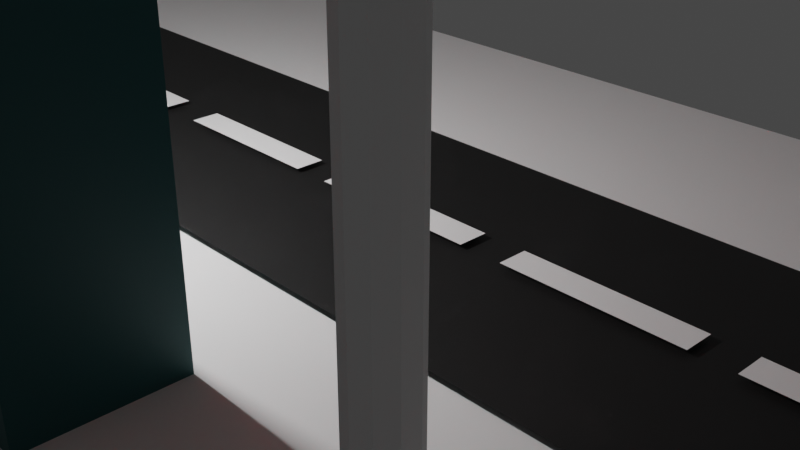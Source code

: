 # Source: untitled.blend  (saved by Blender 3.6.11; exported with 4.5.12 LTS)
import bpy
from mathutils import Matrix  # noqa: F401  (used for matrix-valued properties, if any)

bpy.ops.wm.read_factory_settings(use_empty=True)
scene = bpy.context.scene
scene.name = 'Scene'

# ---- collections
col_collection = bpy.data.collections.new('Collection'); scene.collection.children.link(col_collection)

# ---- materials (node trees are filled in below, after node groups)
mat_material_003 = bpy.data.materials.new('Material.003')
mat_material_003.use_transparent_shadow = False
mat_material_004 = bpy.data.materials.new('Material.004')
mat_material_004.use_transparent_shadow = False
mat_material_002 = bpy.data.materials.new('Material.002')
mat_material_002.use_transparent_shadow = False
mat_material_001 = bpy.data.materials.new('Material.001')
mat_material_001.use_transparent_shadow = False
mat_material_005 = bpy.data.materials.new('Material.005')
mat_material_005.use_transparent_shadow = False

# ---- material node trees
mat_material_003.use_nodes = True; mat_material_003.node_tree.nodes.clear()
_N = mat_material_003.node_tree.nodes; _L = mat_material_003.node_tree.links
n0 = _N.new('ShaderNodeBsdfPrincipled'); n0.name = 'Principled BSDF'; n0.location = (10, 300)
n0.distribution = 'GGX'
n0.subsurface_method = 'RANDOM_WALK_SKIN'
n0.inputs[0].default_value = (0.0, 0.0776, 0.08059, 1.0)
n0.inputs[3].default_value = 1.45
n0.inputs[27].default_value = (0.0, 0.0, 0.0, 1.0)
n0.inputs[28].default_value = 1.0
n1 = _N.new('ShaderNodeOutputMaterial'); n1.name = 'Material Output'; n1.location = (300, 300)
_L.new(n0.outputs[0], n1.inputs[0])
n1.is_active_output = True
mat_material_004.use_nodes = True; mat_material_004.node_tree.nodes.clear()
_N = mat_material_004.node_tree.nodes; _L = mat_material_004.node_tree.links
n0 = _N.new('ShaderNodeOutputMaterial'); n0.name = 'Material Output'; n0.location = (300, 300)
n1 = _N.new('ShaderNodeBsdfGlass'); n1.name = 'Glass BSDF'; n1.location = (-365, 249)
n1.distribution = 'BECKMANN'
n1.inputs[0].default_value = (0.04771, 1.0, 1.0, 1.0)
n1.inputs[2].default_value = 1.45
n2 = _N.new('ShaderNodeBsdfPrincipled'); n2.name = 'Principled BSDF'; n2.location = (10, 300)
n2.subsurface_method = 'RANDOM_WALK_SKIN'
n2.inputs[0].default_value = (0.03337, 0.6674, 0.8, 1.0)
n2.inputs[2].default_value = 0.01
n2.inputs[3].default_value = 1.45
n2.inputs[27].default_value = (0.01147, 0.1784, 0.2011, 1.0)
n2.inputs[28].default_value = 0.1
_L.new(n2.outputs[0], n0.inputs[0])
n0.is_active_output = True
mat_material_002.use_nodes = True; mat_material_002.node_tree.nodes.clear()
_N = mat_material_002.node_tree.nodes; _L = mat_material_002.node_tree.links
n0 = _N.new('ShaderNodeBsdfPrincipled'); n0.name = 'Principled BSDF'; n0.location = (10, 300)
n0.distribution = 'GGX'
n0.subsurface_method = 'RANDOM_WALK_SKIN'
n0.inputs[0].default_value = (0.02875, 0.02875, 0.02875, 1.0)
n0.inputs[3].default_value = 1.45
n0.inputs[27].default_value = (0.02877, 0.003333, 0.005055, 1.0)
n0.inputs[28].default_value = 1.0
n1 = _N.new('ShaderNodeOutputMaterial'); n1.name = 'Material Output'; n1.location = (300, 300)
_L.new(n0.outputs[0], n1.inputs[0])
n1.is_active_output = True
mat_material_001.use_nodes = True; mat_material_001.node_tree.nodes.clear()
_N = mat_material_001.node_tree.nodes; _L = mat_material_001.node_tree.links
n0 = _N.new('ShaderNodeBsdfPrincipled'); n0.name = 'Principled BSDF'; n0.location = (10, 300)
n0.distribution = 'GGX'
n0.subsurface_method = 'RANDOM_WALK_SKIN'
n0.inputs[3].default_value = 1.45
n0.inputs[27].default_value = (1.0, 0.002111, 0.0, 1.0)
n0.inputs[28].default_value = 4.6
n1 = _N.new('ShaderNodeOutputMaterial'); n1.name = 'Material Output'; n1.location = (300, 300)
_L.new(n0.outputs[0], n1.inputs[0])
n1.is_active_output = True
mat_material_005.use_nodes = True; mat_material_005.node_tree.nodes.clear()
_N = mat_material_005.node_tree.nodes; _L = mat_material_005.node_tree.links
n0 = _N.new('ShaderNodeBsdfPrincipled'); n0.name = 'Principled BSDF'; n0.location = (10, 300)
n0.distribution = 'GGX'
n0.subsurface_method = 'RANDOM_WALK_SKIN'
n0.inputs[0].default_value = (0.006619, 0.006619, 0.006619, 1.0)
n0.inputs[3].default_value = 1.45
n0.inputs[27].default_value = (0.0, 0.0, 0.0, 1.0)
n0.inputs[28].default_value = 1.0
n1 = _N.new('ShaderNodeOutputMaterial'); n1.name = 'Material Output'; n1.location = (300, 300)
_L.new(n0.outputs[0], n1.inputs[0])
n1.is_active_output = True

# ---- world
world_world = bpy.data.worlds.new('World'); scene.world = world_world
world_world.use_nodes = True; world_world.node_tree.nodes.clear()
_N = world_world.node_tree.nodes; _L = world_world.node_tree.links
n0 = _N.new('ShaderNodeOutputWorld'); n0.name = 'World Output'; n0.location = (300, 300)
n1 = _N.new('ShaderNodeBackground'); n1.name = 'Background'; n1.location = (10, 300)
n1.inputs[0].default_value = (0.05088, 0.05088, 0.05088, 1.0)
_L.new(n1.outputs[0], n0.inputs[0])
n0.is_active_output = True
world_world.color = (0.05088, 0.05088, 0.05088)
world_world.use_sun_shadow = False
world_world.sun_shadow_jitter_overblur = 0.0

# ---- cameras
cam_camera = bpy.data.cameras.new('Camera')
cam_camera.clip_end = 100.0
cam_camera.ortho_scale = 7.314

# ---- lights
light_light = bpy.data.lights.new('Light', 'POINT')
light_light.transmission_factor = 0.0
light_light.energy = 1000.0
light_light.shadow_soft_size = 0.1
light_light.shadow_maximum_resolution = 0.006
light_light.use_absolute_resolution = True

# ---- meshes
me_plane = bpy.data.meshes.new('Plane')
me_plane.from_pydata([(-1.0, -1.0, 0.0), (1.0, -1.0, 0.0), (-1.0, 1.0, 0.0), (1.0, 1.0, 0.0)], [], [(0, 1, 3, 2)])
_uv = me_plane.uv_layers.new(name='UVMap')
_uv.uv.foreach_set('vector', [0.0, 0.0, 1.0, 0.0, 1.0, 1.0, 0.0, 1.0])
me_plane.update()
me_cube_001 = bpy.data.meshes.new('Cube.001')
me_cube_001.from_pydata([(-1.0, -1.0, -1.0), (0.2266, 0.8707, 0.7235), (-1.0, -1.0, 1.0), (0.2266, 0.8707, 0.9257), (-1.0, 1.0, -1.0), (-1.0, 1.0, 1.0), (1.0, -1.0, -1.0), (0.843, 0.8707, 0.7235), (1.0, -1.0, 1.0), (0.843, 0.8707, 0.9257), (1.0, 1.0, -1.0), (1.0, 1.0, 1.0), (0.2266, 1.0, 0.7235), (0.2266, 1.0, 0.9257), (0.843, 1.0, 0.9257), (0.843, 1.0, 0.7235)], [], [(0, 2, 5, 4), (14, 11, 10, 4, 5, 13, 12, 15), (5, 11, 14, 13), (10, 11, 8, 6), (6, 8, 2, 0), (4, 10, 6, 0), (11, 5, 2, 8), (13, 3, 1, 12), (15, 7, 9, 14), (7, 1, 3, 9), (12, 1, 7, 15), (9, 3, 13, 14)])
_uv = me_cube_001.uv_layers.new(name='UVMap')
_uv.uv.foreach_set('vector', [0.375, 0.0, 0.625, 0.0, 0.625, 0.25, 0.375, 0.25, 0.6157, 0.4804, 0.625, 0.5, 0.375, 0.5, 0.375, 0.25, 0.625, 0.25, 0.6157, 0.4033, 0.5904, 0.4033, 0.5904, 0.4804, 0.625, 0.25, 0.625, 0.5, 0.6157, 0.4804, 0.6157, 0.4033, 0.375, 0.5, 0.625, 0.5, 0.625, 0.75, 0.375, 0.75, 0.375, 0.75, 0.625, 0.75, 0.625, 1.0, 0.375, 1.0, 0.125, 0.5, 0.375, 0.5, 0.375, 0.75, 0.125, 0.75, 0.625, 0.5, 0.875, 0.5, 0.875, 0.75, 0.625, 0.75, 0.625, 0.1422, 0.625, 0.0, 0.375, 0.0, 0.375, 0.1422, 0.375, 0.6078, 0.375, 0.75, 0.625, 0.75, 0.625, 0.6078, 0.375, 0.75, 0.375, 1.0, 0.625, 1.0, 0.625, 0.75, 0.125, 0.6078, 0.125, 0.75, 0.375, 0.75, 0.375, 0.6078, 0.625, 0.75, 0.875, 0.75, 0.875, 0.6078, 0.625, 0.6078])
me_cube_001.materials.append(mat_material_003)
me_cube_001.update()
me_cube_002 = bpy.data.meshes.new('Cube.002')
me_cube_002.from_pydata([(-1.0, -1.0, -1.0), (-1.0, -1.0, 1.0), (-1.0, 1.0, -1.0), (-1.0, 1.0, 1.0), (1.0, -1.0, -1.0), (1.0, -1.0, 1.0), (1.0, 1.0, -1.0), (1.0, 1.0, 1.0)], [], [(0, 1, 3, 2), (2, 3, 7, 6), (6, 7, 5, 4), (4, 5, 1, 0), (2, 6, 4, 0), (7, 3, 1, 5)])
_uv = me_cube_002.uv_layers.new(name='UVMap')
_uv.uv.foreach_set('vector', [0.375, 0.0, 0.625, 0.0, 0.625, 0.25, 0.375, 0.25, 0.375, 0.25, 0.625, 0.25, 0.625, 0.5, 0.375, 0.5, 0.375, 0.5, 0.625, 0.5, 0.625, 0.75, 0.375, 0.75, 0.375, 0.75, 0.625, 0.75, 0.625, 1.0, 0.375, 1.0, 0.125, 0.5, 0.375, 0.5, 0.375, 0.75, 0.125, 0.75, 0.625, 0.5, 0.875, 0.5, 0.875, 0.75, 0.625, 0.75])
me_cube_002.materials.append(mat_material_004)
me_cube_002.update()
me_cylinder_001 = bpy.data.meshes.new('Cylinder.001')
me_cylinder_001.from_pydata([(0.0, 1.0, -1.0), (0.0, 1.0, 1.0), (0.866, -0.5, -1.0), (0.866, -0.5, 1.0), (-0.866, -0.5, -1.0), (-0.866, -0.5, 1.0)], [], [(0, 1, 3, 2), (2, 3, 5, 4), (3, 1, 5), (4, 5, 1, 0), (0, 2, 4)])
_uv = me_cylinder_001.uv_layers.new(name='UVMap')
_uv.uv.foreach_set('vector', [1.0, 0.5, 1.0, 1.0, 0.6667, 1.0, 0.6667, 0.5, 0.6667, 0.5, 0.6667, 1.0, 0.3333, 1.0, 0.3333, 0.5, 0.4578, 0.13, 0.25, 0.49, 0.04215, 0.13, 0.3333, 0.5, 0.3333, 1.0, -5.96e-08, 1.0, -5.96e-08, 0.5, 0.75, 0.49, 0.9578, 0.13, 0.5422, 0.13])
me_cylinder_001.materials.append(mat_material_002)
me_cylinder_001.update()
me_cylinder_002 = bpy.data.meshes.new('Cylinder.002')
me_cylinder_002.from_pydata([(0.0, 1.0, -1.0), (0.0, 1.0, 1.0), (0.5878, 0.809, -1.0), (0.5878, 0.809, 1.0), (0.9511, 0.309, -1.0), (0.9511, 0.309, 1.0), (0.9511, -0.309, -1.0), (0.9511, -0.309, 1.0), (0.5878, -0.809, -1.0), (0.5878, -0.809, 1.0), (0.0, -1.0, -1.0), (0.0, -1.0, 1.0), (-0.5878, -0.809, -1.0), (-0.5878, -0.809, 1.0), (-0.9511, -0.309, -1.0), (-0.9511, -0.309, 1.0), (-0.9511, 0.309, -1.0), (-0.9511, 0.309, 1.0), (-0.5878, 0.809, -1.0), (-0.5878, 0.809, 1.0)], [], [(0, 1, 3, 2), (2, 3, 5, 4), (4, 5, 7, 6), (6, 7, 9, 8), (8, 9, 11, 10), (10, 11, 13, 12), (12, 13, 15, 14), (14, 15, 17, 16), (3, 1, 19, 17, 15, 13, 11, 9, 7, 5), (16, 17, 19, 18), (18, 19, 1, 0), (0, 2, 4, 6, 8, 10, 12, 14, 16, 18)])
_uv = me_cylinder_002.uv_layers.new(name='UVMap')
_uv.uv.foreach_set('vector', [1.0, 0.5, 1.0, 1.0, 0.9, 1.0, 0.9, 0.5, 0.9, 0.5, 0.9, 1.0, 0.8, 1.0, 0.8, 0.5, 0.8, 0.5, 0.8, 1.0, 0.7, 1.0, 0.7, 0.5, 0.7, 0.5, 0.7, 1.0, 0.6, 1.0, 0.6, 0.5, 0.6, 0.5, 0.6, 1.0, 0.5, 1.0, 0.5, 0.5, 0.5, 0.5, 0.5, 1.0, 0.4, 1.0, 0.4, 0.5, 0.4, 0.5, 0.4, 1.0, 0.3, 1.0, 0.3, 0.5, 0.3, 0.5, 0.3, 1.0, 0.2, 1.0, 0.2, 0.5, 0.3911, 0.4442, 0.25, 0.49, 0.1089, 0.4442, 0.02175, 0.3242, 0.02175, 0.1758, 0.1089, 0.05584, 0.25, 0.01, 0.3911, 0.05584, 0.4783, 0.1758, 0.4783, 0.3242, 0.2, 0.5, 0.2, 1.0, 0.1, 1.0, 0.1, 0.5, 0.1, 0.5, 0.1, 1.0, -7.451e-08, 1.0, -7.451e-08, 0.5, 0.75, 0.49, 0.8911, 0.4442, 0.9783, 0.3242, 0.9783, 0.1758, 0.8911, 0.05584, 0.75, 0.01, 0.6089, 0.05584, 0.5217, 0.1758, 0.5217, 0.3242, 0.6089, 0.4442])
me_cylinder_002.update()
me_cube_003 = bpy.data.meshes.new('Cube.003')
me_cube_003.from_pydata([(-1.0, -1.0, -1.0), (-1.0, -1.0, 1.0), (-1.0, 1.0, -1.0), (-1.0, 1.0, 1.0), (1.0, -1.0, -1.0), (1.0, -1.0, 1.0), (1.0, 1.0, -1.0), (1.0, 1.0, 1.0)], [], [(0, 1, 3, 2), (2, 3, 7, 6), (6, 7, 5, 4), (4, 5, 1, 0), (2, 6, 4, 0), (7, 3, 1, 5)])
_uv = me_cube_003.uv_layers.new(name='UVMap')
_uv.uv.foreach_set('vector', [0.375, 0.0, 0.625, 0.0, 0.625, 0.25, 0.375, 0.25, 0.375, 0.25, 0.625, 0.25, 0.625, 0.5, 0.375, 0.5, 0.375, 0.5, 0.625, 0.5, 0.625, 0.75, 0.375, 0.75, 0.375, 0.75, 0.625, 0.75, 0.625, 1.0, 0.375, 1.0, 0.125, 0.5, 0.375, 0.5, 0.375, 0.75, 0.125, 0.75, 0.625, 0.5, 0.875, 0.5, 0.875, 0.75, 0.625, 0.75])
me_cube_003.update()
me_plane_002 = bpy.data.meshes.new('Plane.002')
me_plane_002.from_pydata([(-1.0, -1.0, 0.0), (1.0, -1.0, 0.0), (-1.0, 1.0, 0.0), (1.0, 1.0, 0.0)], [], [(0, 1, 3, 2)])
_uv = me_plane_002.uv_layers.new(name='UVMap')
_uv.uv.foreach_set('vector', [0.0, 0.0, 1.0, 0.0, 1.0, 1.0, 0.0, 1.0])
me_plane_002.materials.append(mat_material_005)
me_plane_002.update()
me_plane_003 = bpy.data.meshes.new('Plane.003')
me_plane_003.from_pydata([(-1.0, -1.0, 0.0), (1.0, -1.0, 0.0), (-1.0, 1.0, 0.0), (1.0, 1.0, 0.0)], [], [(0, 1, 3, 2)])
_uv = me_plane_003.uv_layers.new(name='UVMap')
_uv.uv.foreach_set('vector', [0.0, 0.0, 1.0, 0.0, 1.0, 1.0, 0.0, 1.0])
me_plane_003.update()
me_plane_004 = bpy.data.meshes.new('Plane.004')
me_plane_004.from_pydata([(-1.0, -1.0, 0.0), (1.0, -1.0, 0.0), (-1.0, 1.0, 0.0), (1.0, 1.0, 0.0)], [], [(0, 1, 3, 2)])
_uv = me_plane_004.uv_layers.new(name='UVMap')
_uv.uv.foreach_set('vector', [0.0, 0.0, 1.0, 0.0, 1.0, 1.0, 0.0, 1.0])
me_plane_004.update()
me_plane_005 = bpy.data.meshes.new('Plane.005')
me_plane_005.from_pydata([(-1.0, -1.0, 0.0), (1.0, -1.0, 0.0), (-1.0, 1.0, 0.0), (1.0, 1.0, 0.0)], [], [(0, 1, 3, 2)])
_uv = me_plane_005.uv_layers.new(name='UVMap')
_uv.uv.foreach_set('vector', [0.0, 0.0, 1.0, 0.0, 1.0, 1.0, 0.0, 1.0])
me_plane_005.update()
me_plane_006 = bpy.data.meshes.new('Plane.006')
me_plane_006.from_pydata([(-1.0, -1.0, 0.0), (1.0, -1.0, 0.0), (-1.0, 1.0, 0.0), (1.0, 1.0, 0.0)], [], [(0, 1, 3, 2)])
_uv = me_plane_006.uv_layers.new(name='UVMap')
_uv.uv.foreach_set('vector', [0.0, 0.0, 1.0, 0.0, 1.0, 1.0, 0.0, 1.0])
me_plane_006.update()
me_plane_007 = bpy.data.meshes.new('Plane.007')
me_plane_007.from_pydata([(-1.0, -1.0, 0.0), (1.0, -1.0, 0.0), (-1.0, 1.0, 0.0), (1.0, 1.0, 0.0)], [], [(0, 1, 3, 2)])
_uv = me_plane_007.uv_layers.new(name='UVMap')
_uv.uv.foreach_set('vector', [0.0, 0.0, 1.0, 0.0, 1.0, 1.0, 0.0, 1.0])
me_plane_007.update()
me_plane_008 = bpy.data.meshes.new('Plane.008')
me_plane_008.from_pydata([(-1.0, -1.0, 0.0), (1.0, -1.0, 0.0), (-1.0, 1.0, 0.0), (1.0, 1.0, 0.0)], [], [(0, 1, 3, 2)])
_uv = me_plane_008.uv_layers.new(name='UVMap')
_uv.uv.foreach_set('vector', [0.0, 0.0, 1.0, 0.0, 1.0, 1.0, 0.0, 1.0])
me_plane_008.update()
me_plane_009 = bpy.data.meshes.new('Plane.009')
me_plane_009.from_pydata([(-1.0, -1.0, 0.0), (1.0, -1.0, 0.0), (-1.0, 1.0, 0.0), (1.0, 1.0, 0.0)], [], [(0, 1, 3, 2)])
_uv = me_plane_009.uv_layers.new(name='UVMap')
_uv.uv.foreach_set('vector', [0.0, 0.0, 1.0, 0.0, 1.0, 1.0, 0.0, 1.0])
me_plane_009.update()
me_plane_010 = bpy.data.meshes.new('Plane.010')
me_plane_010.from_pydata([(-1.0, -1.0, 0.0), (1.0, -1.0, 0.0), (-1.0, 1.0, 0.0), (1.0, 1.0, 0.0)], [], [(0, 1, 3, 2)])
_uv = me_plane_010.uv_layers.new(name='UVMap')
_uv.uv.foreach_set('vector', [0.0, 0.0, 1.0, 0.0, 1.0, 1.0, 0.0, 1.0])
me_plane_010.update()
me_plane_011 = bpy.data.meshes.new('Plane.011')
me_plane_011.from_pydata([(-1.0, -1.0, 0.0), (1.0, -1.0, 0.0), (-1.0, 1.0, 0.0), (1.0, 1.0, 0.0)], [], [(0, 1, 3, 2)])
_uv = me_plane_011.uv_layers.new(name='UVMap')
_uv.uv.foreach_set('vector', [0.0, 0.0, 1.0, 0.0, 1.0, 1.0, 0.0, 1.0])
me_plane_011.update()
me_plane_012 = bpy.data.meshes.new('Plane.012')
me_plane_012.from_pydata([(-1.0, -1.0, 0.0), (1.0, -1.0, 0.0), (-1.0, 1.0, 0.0), (1.0, 1.0, 0.0)], [], [(0, 1, 3, 2)])
_uv = me_plane_012.uv_layers.new(name='UVMap')
_uv.uv.foreach_set('vector', [0.0, 0.0, 1.0, 0.0, 1.0, 1.0, 0.0, 1.0])
me_plane_012.update()
me_plane_013 = bpy.data.meshes.new('Plane.013')
me_plane_013.from_pydata([(-1.0, -1.0, 0.0), (1.0, -1.0, 0.0), (-1.0, 1.0, 0.0), (1.0, 1.0, 0.0)], [], [(0, 1, 3, 2)])
_uv = me_plane_013.uv_layers.new(name='UVMap')
_uv.uv.foreach_set('vector', [0.0, 0.0, 1.0, 0.0, 1.0, 1.0, 0.0, 1.0])
me_plane_013.update()
me_plane_014 = bpy.data.meshes.new('Plane.014')
me_plane_014.from_pydata([(-1.0, -1.0, 0.0), (1.0, -1.0, 0.0), (-1.0, 1.0, 0.0), (1.0, 1.0, 0.0)], [], [(0, 1, 3, 2)])
_uv = me_plane_014.uv_layers.new(name='UVMap')
_uv.uv.foreach_set('vector', [0.0, 0.0, 1.0, 0.0, 1.0, 1.0, 0.0, 1.0])
me_plane_014.update()
me_plane_015 = bpy.data.meshes.new('Plane.015')
me_plane_015.from_pydata([(-1.0, -1.0, 0.0), (1.0, -1.0, 0.0), (-1.0, 1.0, 0.0), (1.0, 1.0, 0.0)], [], [(0, 1, 3, 2)])
_uv = me_plane_015.uv_layers.new(name='UVMap')
_uv.uv.foreach_set('vector', [0.0, 0.0, 1.0, 0.0, 1.0, 1.0, 0.0, 1.0])
me_plane_015.update()
me_plane_016 = bpy.data.meshes.new('Plane.016')
me_plane_016.from_pydata([(-1.0, -1.0, 0.0), (1.0, -1.0, 0.0), (-1.0, 1.0, 0.0), (1.0, 1.0, 0.0)], [], [(0, 1, 3, 2)])
_uv = me_plane_016.uv_layers.new(name='UVMap')
_uv.uv.foreach_set('vector', [0.0, 0.0, 1.0, 0.0, 1.0, 1.0, 0.0, 1.0])
me_plane_016.update()
me_plane_017 = bpy.data.meshes.new('Plane.017')
me_plane_017.from_pydata([(-1.0, -1.0, 0.0), (1.0, -1.0, 0.0), (-1.0, 1.0, 0.0), (1.0, 1.0, 0.0)], [], [(0, 1, 3, 2)])
_uv = me_plane_017.uv_layers.new(name='UVMap')
_uv.uv.foreach_set('vector', [0.0, 0.0, 1.0, 0.0, 1.0, 1.0, 0.0, 1.0])
me_plane_017.update()
me_plane_018 = bpy.data.meshes.new('Plane.018')
me_plane_018.from_pydata([(-1.0, -1.0, 0.0), (1.0, -1.0, 0.0), (-1.0, 1.0, 0.0), (1.0, 1.0, 0.0)], [], [(0, 1, 3, 2)])
_uv = me_plane_018.uv_layers.new(name='UVMap')
_uv.uv.foreach_set('vector', [0.0, 0.0, 1.0, 0.0, 1.0, 1.0, 0.0, 1.0])
me_plane_018.update()
me_plane_019 = bpy.data.meshes.new('Plane.019')
me_plane_019.from_pydata([(-1.0, -1.0, 0.0), (1.0, -1.0, 0.0), (-1.0, 1.0, 0.0), (1.0, 1.0, 0.0)], [], [(0, 1, 3, 2)])
_uv = me_plane_019.uv_layers.new(name='UVMap')
_uv.uv.foreach_set('vector', [0.0, 0.0, 1.0, 0.0, 1.0, 1.0, 0.0, 1.0])
me_plane_019.update()
me_plane_020 = bpy.data.meshes.new('Plane.020')
me_plane_020.from_pydata([(-1.0, -1.0, 0.0), (1.0, -1.0, 0.0), (-1.0, 1.0, 0.0), (1.0, 1.0, 0.0)], [], [(0, 1, 3, 2)])
_uv = me_plane_020.uv_layers.new(name='UVMap')
_uv.uv.foreach_set('vector', [0.0, 0.0, 1.0, 0.0, 1.0, 1.0, 0.0, 1.0])
me_plane_020.update()
me_cylinder_003 = bpy.data.meshes.new('Cylinder.003')
me_cylinder_003.from_pydata([(0.0, 1.0, -1.0), (0.0, 1.0, 1.0), (0.5878, 0.809, -1.0), (0.5878, 0.809, 1.0), (0.9511, 0.309, -1.0), (0.9511, 0.309, 1.0), (0.9511, -0.309, -1.0), (0.9511, -0.309, 1.0), (0.5878, -0.809, -1.0), (0.5878, -0.809, 1.0), (0.0, -1.0, -1.0), (0.0, -1.0, 1.0), (-0.5878, -0.809, -1.0), (-0.5878, -0.809, 1.0), (-0.9511, -0.309, -1.0), (-0.9511, -0.309, 1.0), (-0.9511, 0.309, -1.0), (-0.9511, 0.309, 1.0), (-0.5878, 0.809, -1.0), (-0.5878, 0.809, 1.0)], [], [(0, 1, 3, 2), (2, 3, 5, 4), (4, 5, 7, 6), (6, 7, 9, 8), (8, 9, 11, 10), (10, 11, 13, 12), (12, 13, 15, 14), (14, 15, 17, 16), (3, 1, 19, 17, 15, 13, 11, 9, 7, 5), (16, 17, 19, 18), (18, 19, 1, 0), (0, 2, 4, 6, 8, 10, 12, 14, 16, 18)])
_uv = me_cylinder_003.uv_layers.new(name='UVMap')
_uv.uv.foreach_set('vector', [1.0, 0.5, 1.0, 1.0, 0.9, 1.0, 0.9, 0.5, 0.9, 0.5, 0.9, 1.0, 0.8, 1.0, 0.8, 0.5, 0.8, 0.5, 0.8, 1.0, 0.7, 1.0, 0.7, 0.5, 0.7, 0.5, 0.7, 1.0, 0.6, 1.0, 0.6, 0.5, 0.6, 0.5, 0.6, 1.0, 0.5, 1.0, 0.5, 0.5, 0.5, 0.5, 0.5, 1.0, 0.4, 1.0, 0.4, 0.5, 0.4, 0.5, 0.4, 1.0, 0.3, 1.0, 0.3, 0.5, 0.3, 0.5, 0.3, 1.0, 0.2, 1.0, 0.2, 0.5, 0.3911, 0.4442, 0.25, 0.49, 0.1089, 0.4442, 0.02175, 0.3242, 0.02175, 0.1758, 0.1089, 0.05584, 0.25, 0.01, 0.3911, 0.05584, 0.4783, 0.1758, 0.4783, 0.3242, 0.2, 0.5, 0.2, 1.0, 0.1, 1.0, 0.1, 0.5, 0.1, 0.5, 0.1, 1.0, -7.451e-08, 1.0, -7.451e-08, 0.5, 0.75, 0.49, 0.8911, 0.4442, 0.9783, 0.3242, 0.9783, 0.1758, 0.8911, 0.05584, 0.75, 0.01, 0.6089, 0.05584, 0.5217, 0.1758, 0.5217, 0.3242, 0.6089, 0.4442])
me_cylinder_003.update()

# ---- curves / text
txt_yyyyy = bpy.data.curves.new('yyyyy', 'FONT')
txt_yyyyy.dimensions = '2D'
txt_yyyyy.body = 'SENAT\n'
txt_yyyyy.materials.append(mat_material_001)
txt_yyyyy.extrude = 0.2

# ---- objects
ob_light = bpy.data.objects.new('Light', light_light)
ob_camera = bpy.data.objects.new('Camera', cam_camera)
ob_plane = bpy.data.objects.new('Plane', me_plane)
ob_cube = bpy.data.objects.new('Cube', me_cube_001)
ob_cube_001 = bpy.data.objects.new('Cube.001', me_cube_002)
ob_cylinder = bpy.data.objects.new('Cylinder', me_cylinder_001)
ob_text = bpy.data.objects.new('Text', txt_yyyyy)
ob_cylinder_001 = bpy.data.objects.new('Cylinder.001', me_cylinder_002)
ob_cube_002 = bpy.data.objects.new('Cube.002', me_cube_003)
ob_plane_001 = bpy.data.objects.new('Plane.001', me_plane_002)
ob_plane_002 = bpy.data.objects.new('Plane.002', me_plane_003)
ob_plane_003 = bpy.data.objects.new('Plane.003', me_plane_004)
ob_plane_004 = bpy.data.objects.new('Plane.004', me_plane_005)
ob_plane_005 = bpy.data.objects.new('Plane.005', me_plane_006)
ob_plane_006 = bpy.data.objects.new('Plane.006', me_plane_007)
ob_plane_007 = bpy.data.objects.new('Plane.007', me_plane_008)
ob_plane_008 = bpy.data.objects.new('Plane.008', me_plane_009)
ob_plane_009 = bpy.data.objects.new('Plane.009', me_plane_010)
ob_plane_010 = bpy.data.objects.new('Plane.010', me_plane_011)
ob_plane_011 = bpy.data.objects.new('Plane.011', me_plane_012)
ob_plane_012 = bpy.data.objects.new('Plane.012', me_plane_013)
ob_plane_013 = bpy.data.objects.new('Plane.013', me_plane_014)
ob_plane_014 = bpy.data.objects.new('Plane.014', me_plane_015)
ob_plane_015 = bpy.data.objects.new('Plane.015', me_plane_016)
ob_plane_016 = bpy.data.objects.new('Plane.016', me_plane_017)
ob_plane_017 = bpy.data.objects.new('Plane.017', me_plane_018)
ob_plane_018 = bpy.data.objects.new('Plane.018', me_plane_019)
ob_plane_019 = bpy.data.objects.new('Plane.019', me_plane_020)
ob_cylinder_002 = bpy.data.objects.new('Cylinder.002', me_cylinder_003)

# ---- transforms, parenting, visibility, modifiers, constraints
ob_light.location = (-2.22, -3.099, 3.724)
ob_light.rotation_euler = (0.6503, 0.05522, 1.866)
ob_light.scale = (26.49, 19.51, 19.98)
ob_light.lock_rotations_4d = False
ob_light.empty_display_type = 'ARROWS'
ob_light.color = (0.0, 0.0, 0.0, 0.0)
ob_light.lineart.crease_threshold = 0.0
ob_camera.location = (7.359, -6.926, 4.958)
ob_camera.rotation_euler = (1.109, 0.0, 0.8149)
ob_camera.lock_rotations_4d = False
ob_camera.empty_display_type = 'ARROWS'
ob_camera.color = (0.0, 0.0, 0.0, 0.0)
ob_camera.display_type = 'WIRE'
ob_camera.lineart.crease_threshold = 0.0
ob_plane.location = (0.0, 0.0, 0.0)
ob_plane.scale = (50.81, 4.905, 1.0)
ob_cube.location = (0.06644, -3.85, 2.724)
ob_cube.scale = (0.8468, 0.7672, 2.804)
_m = ob_cube.modifiers.new('Boolean', 'BOOLEAN')
ob_cube_001.location = (-0.3054, -3.111, 4.992)
ob_cube_001.scale = (0.261, 0.08715, 0.2835)
_m = ob_cube_001.modifiers.new('Boolean', 'BOOLEAN')
ob_cylinder.location = (0.0754, -3.863, 6.008)
ob_cylinder.rotation_euler = (-1.55, -1.029, -0.03334)
ob_cylinder.scale = (0.9677, 0.9477, 0.7789)
ob_text.location = (1.461, -2.962, 6.823)
ob_text.rotation_euler = (1.464, -0.01293, 3.139)
ob_cylinder_001.location = (-2.149, -3.624, 1.876)
ob_cylinder_001.scale = (0.1518, 0.1719, 1.943)
ob_cube_002.location = (-2.216, -3.385, 3.94)
ob_cube_002.scale = (-0.07695, -0.405, -0.07695)
ob_plane_001.location = (5.399, 0.0, 0.08186)
ob_plane_001.scale = (58.59, 1.793, 1.0)
ob_plane_002.location = (2.495, 0.02188, 0.1357)
ob_plane_002.scale = (1.0, 0.1726, 1.0)
ob_plane_003.location = (4.954, 0.02188, 0.1357)
ob_plane_003.scale = (1.0, 0.1726, 1.0)
ob_plane_004.location = (-2.449, 0.02188, 0.1357)
ob_plane_004.scale = (1.0, 0.1726, 1.0)
ob_plane_005.location = (-5.054, 0.02188, 0.1357)
ob_plane_005.scale = (1.0, 0.1726, 1.0)
ob_plane_006.location = (-7.65, 0.02188, 0.1357)
ob_plane_006.scale = (1.0, 0.1726, 1.0)
ob_plane_007.location = (-10.28, 0.02188, 0.1357)
ob_plane_007.scale = (1.0, 0.1726, 1.0)
ob_plane_008.location = (7.333, 0.02188, 0.1357)
ob_plane_008.scale = (1.0, 0.1726, 1.0)
ob_plane_009.location = (9.654, 0.02188, 0.1357)
ob_plane_009.scale = (1.0, 0.1726, 1.0)
ob_plane_010.location = (-12.59, 0.02188, 0.1357)
ob_plane_010.scale = (1.0, 0.1726, 1.0)
ob_plane_011.location = (12.2, 0.02188, 0.1357)
ob_plane_011.scale = (1.0, 0.1726, 1.0)
ob_plane_012.location = (-15.05, 0.02188, 0.1357)
ob_plane_012.scale = (1.0, 0.1726, 1.0)
ob_plane_013.location = (14.84, 0.02188, 0.1357)
ob_plane_013.scale = (1.0, 0.1726, 1.0)
ob_plane_014.location = (-17.49, 0.02188, 0.1357)
ob_plane_014.scale = (1.0, 0.1726, 1.0)
ob_plane_015.location = (17.36, 0.02188, 0.1357)
ob_plane_015.scale = (1.0, 0.1726, 1.0)
ob_plane_016.location = (-19.88, 0.02188, 0.1357)
ob_plane_016.scale = (1.0, 0.1726, 1.0)
ob_plane_017.location = (-22.23, 0.02188, 0.1357)
ob_plane_017.scale = (1.0, 0.1726, 1.0)
ob_plane_018.location = (19.96, 0.02188, 0.1357)
ob_plane_018.scale = (1.0, 0.1726, 1.0)
ob_plane_019.location = (0.0, 0.02188, 0.1357)
ob_plane_019.scale = (1.0, 0.1726, 1.0)
ob_cylinder_002.location = (3.497, -3.417, 1.555)
ob_cylinder_002.scale = (0.248, 0.262, 2.399)

# ---- collection membership
col_collection.objects.link(ob_light)
col_collection.objects.link(ob_camera)
col_collection.objects.link(ob_plane)
col_collection.objects.link(ob_cube)
col_collection.objects.link(ob_cube_001)
col_collection.objects.link(ob_cylinder)
col_collection.objects.link(ob_text)
col_collection.objects.link(ob_cylinder_001)
col_collection.objects.link(ob_cube_002)
col_collection.objects.link(ob_plane_001)
col_collection.objects.link(ob_plane_002)
col_collection.objects.link(ob_plane_003)
col_collection.objects.link(ob_plane_004)
col_collection.objects.link(ob_plane_005)
col_collection.objects.link(ob_plane_006)
col_collection.objects.link(ob_plane_007)
col_collection.objects.link(ob_plane_008)
col_collection.objects.link(ob_plane_009)
col_collection.objects.link(ob_plane_010)
col_collection.objects.link(ob_plane_011)
col_collection.objects.link(ob_plane_012)
col_collection.objects.link(ob_plane_013)
col_collection.objects.link(ob_plane_014)
col_collection.objects.link(ob_plane_015)
col_collection.objects.link(ob_plane_016)
col_collection.objects.link(ob_plane_017)
col_collection.objects.link(ob_plane_018)
col_collection.objects.link(ob_plane_019)
col_collection.objects.link(ob_cylinder_002)

# ---- scene / render settings (as saved in the file)
scene.camera = ob_camera
scene.frame_start = 1; scene.frame_end = 250; scene.frame_set(1)
scene.render.engine = 'BLENDER_EEVEE_NEXT'
scene.cycles.sampling_pattern = 'TABULATED_SOBOL'
scene.eevee.use_gtao = True
scene.view_settings.view_transform = 'Filmic'
bpy.context.view_layer.update()
